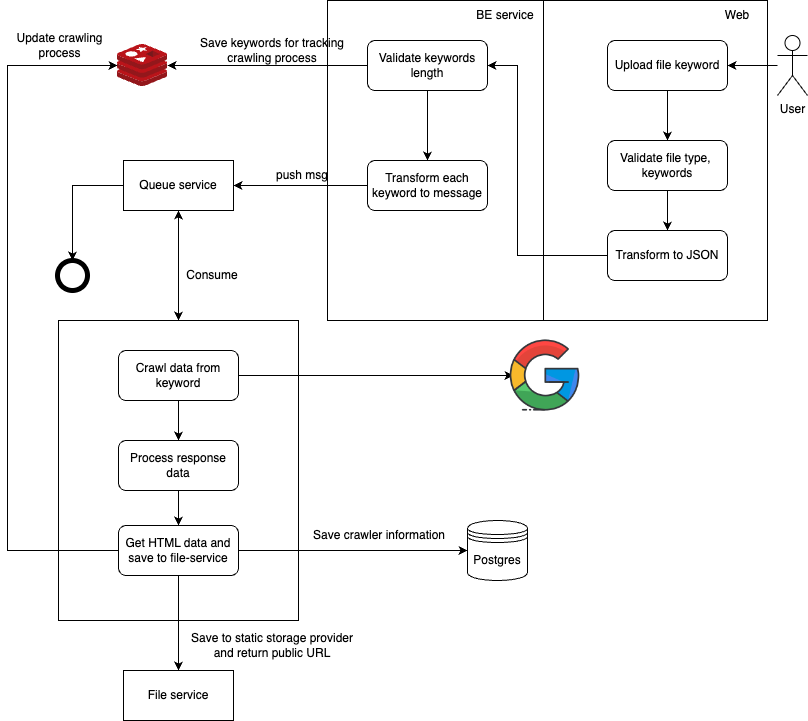

The diagram above was exported from draw.io. Its source (the exported page's mxGraphModel, read from the mxfile embedded in the PNG):
<mxGraphModel dx="1026" dy="684" grid="1" gridSize="10" guides="1" tooltips="1" connect="1" arrows="1" fold="1" page="1" pageScale="1" pageWidth="827" pageHeight="1169" math="0" shadow="0">
  <root>
    <mxCell id="0" />
    <mxCell id="1" parent="0" />
    <mxCell id="i3qwZFMtYOgOu_R4i8tj-62" value="" style="rounded=0;whiteSpace=wrap;html=1;" parent="1" vertex="1">
      <mxGeometry x="340" y="40" width="216" height="320" as="geometry" />
    </mxCell>
    <mxCell id="i3qwZFMtYOgOu_R4i8tj-64" value="" style="rounded=0;whiteSpace=wrap;html=1;" parent="1" vertex="1">
      <mxGeometry x="556" y="40" width="224" height="320" as="geometry" />
    </mxCell>
    <mxCell id="i3qwZFMtYOgOu_R4i8tj-12" value="" style="rounded=0;whiteSpace=wrap;html=1;" parent="1" vertex="1">
      <mxGeometry x="71" y="360" width="240" height="300" as="geometry" />
    </mxCell>
    <mxCell id="SRe__3zbfR1P_urhuYX8-11" style="edgeStyle=orthogonalEdgeStyle;rounded=0;orthogonalLoop=1;jettySize=auto;html=1;entryX=1;entryY=0.5;entryDx=0;entryDy=0;" edge="1" parent="1" source="i3qwZFMtYOgOu_R4i8tj-1" target="i3qwZFMtYOgOu_R4i8tj-2">
      <mxGeometry relative="1" as="geometry" />
    </mxCell>
    <mxCell id="i3qwZFMtYOgOu_R4i8tj-1" value="User" style="shape=umlActor;verticalLabelPosition=bottom;verticalAlign=top;html=1;outlineConnect=0;" parent="1" vertex="1">
      <mxGeometry x="790" y="75" width="30" height="60" as="geometry" />
    </mxCell>
    <mxCell id="i3qwZFMtYOgOu_R4i8tj-4" value="" style="edgeStyle=orthogonalEdgeStyle;rounded=0;orthogonalLoop=1;jettySize=auto;html=1;" parent="1" source="i3qwZFMtYOgOu_R4i8tj-2" target="i3qwZFMtYOgOu_R4i8tj-3" edge="1">
      <mxGeometry relative="1" as="geometry" />
    </mxCell>
    <mxCell id="i3qwZFMtYOgOu_R4i8tj-2" value="Upload file keyword" style="rounded=1;whiteSpace=wrap;html=1;" parent="1" vertex="1">
      <mxGeometry x="620" y="80" width="120" height="50" as="geometry" />
    </mxCell>
    <mxCell id="i3qwZFMtYOgOu_R4i8tj-7" value="" style="edgeStyle=orthogonalEdgeStyle;rounded=0;orthogonalLoop=1;jettySize=auto;html=1;" parent="1" source="i3qwZFMtYOgOu_R4i8tj-3" target="i3qwZFMtYOgOu_R4i8tj-5" edge="1">
      <mxGeometry relative="1" as="geometry" />
    </mxCell>
    <mxCell id="i3qwZFMtYOgOu_R4i8tj-3" value="Validate file type,&amp;nbsp; keywords" style="rounded=1;whiteSpace=wrap;html=1;" parent="1" vertex="1">
      <mxGeometry x="620" y="180" width="120" height="50" as="geometry" />
    </mxCell>
    <mxCell id="i3qwZFMtYOgOu_R4i8tj-46" style="edgeStyle=orthogonalEdgeStyle;rounded=0;orthogonalLoop=1;jettySize=auto;html=1;entryX=1;entryY=0.5;entryDx=0;entryDy=0;" parent="1" source="i3qwZFMtYOgOu_R4i8tj-5" target="i3qwZFMtYOgOu_R4i8tj-8" edge="1">
      <mxGeometry relative="1" as="geometry">
        <Array as="points">
          <mxPoint x="530" y="295" />
          <mxPoint x="530" y="105" />
        </Array>
      </mxGeometry>
    </mxCell>
    <mxCell id="i3qwZFMtYOgOu_R4i8tj-5" value="Transform to JSON" style="rounded=1;whiteSpace=wrap;html=1;" parent="1" vertex="1">
      <mxGeometry x="620" y="270" width="120" height="50" as="geometry" />
    </mxCell>
    <mxCell id="i3qwZFMtYOgOu_R4i8tj-14" value="" style="edgeStyle=orthogonalEdgeStyle;rounded=0;orthogonalLoop=1;jettySize=auto;html=1;" parent="1" source="i3qwZFMtYOgOu_R4i8tj-8" target="i3qwZFMtYOgOu_R4i8tj-9" edge="1">
      <mxGeometry relative="1" as="geometry" />
    </mxCell>
    <mxCell id="i3qwZFMtYOgOu_R4i8tj-8" value="Validate keywords length" style="rounded=1;whiteSpace=wrap;html=1;" parent="1" vertex="1">
      <mxGeometry x="380" y="80" width="120" height="50" as="geometry" />
    </mxCell>
    <mxCell id="i3qwZFMtYOgOu_R4i8tj-52" style="edgeStyle=orthogonalEdgeStyle;rounded=0;orthogonalLoop=1;jettySize=auto;html=1;entryX=1;entryY=0.5;entryDx=0;entryDy=0;" parent="1" source="i3qwZFMtYOgOu_R4i8tj-9" target="i3qwZFMtYOgOu_R4i8tj-51" edge="1">
      <mxGeometry relative="1" as="geometry" />
    </mxCell>
    <mxCell id="i3qwZFMtYOgOu_R4i8tj-9" value="Transform each keyword to message" style="rounded=1;whiteSpace=wrap;html=1;" parent="1" vertex="1">
      <mxGeometry x="380" y="200" width="120" height="50" as="geometry" />
    </mxCell>
    <mxCell id="i3qwZFMtYOgOu_R4i8tj-17" value="push msg" style="text;html=1;strokeColor=none;fillColor=none;align=center;verticalAlign=middle;whiteSpace=wrap;rounded=0;" parent="1" vertex="1">
      <mxGeometry x="270" y="200" width="90" height="30" as="geometry" />
    </mxCell>
    <mxCell id="i3qwZFMtYOgOu_R4i8tj-19" value="Consume" style="text;html=1;strokeColor=none;fillColor=none;align=center;verticalAlign=middle;whiteSpace=wrap;rounded=0;" parent="1" vertex="1">
      <mxGeometry x="180" y="300" width="90" height="30" as="geometry" />
    </mxCell>
    <mxCell id="i3qwZFMtYOgOu_R4i8tj-50" style="edgeStyle=orthogonalEdgeStyle;rounded=0;orthogonalLoop=1;jettySize=auto;html=1;entryX=0.5;entryY=0;entryDx=0;entryDy=0;exitX=0;exitY=0.5;exitDx=0;exitDy=0;" parent="1" source="i3qwZFMtYOgOu_R4i8tj-51" target="i3qwZFMtYOgOu_R4i8tj-49" edge="1">
      <mxGeometry relative="1" as="geometry">
        <mxPoint x="170" y="150" as="sourcePoint" />
      </mxGeometry>
    </mxCell>
    <mxCell id="i3qwZFMtYOgOu_R4i8tj-40" style="edgeStyle=orthogonalEdgeStyle;rounded=0;orthogonalLoop=1;jettySize=auto;html=1;" parent="1" source="i3qwZFMtYOgOu_R4i8tj-29" target="i3qwZFMtYOgOu_R4i8tj-32" edge="1">
      <mxGeometry relative="1" as="geometry" />
    </mxCell>
    <mxCell id="i3qwZFMtYOgOu_R4i8tj-29" value="Process response data" style="rounded=1;whiteSpace=wrap;html=1;" parent="1" vertex="1">
      <mxGeometry x="131" y="480" width="120" height="50" as="geometry" />
    </mxCell>
    <mxCell id="i3qwZFMtYOgOu_R4i8tj-58" style="edgeStyle=orthogonalEdgeStyle;rounded=0;orthogonalLoop=1;jettySize=auto;html=1;entryX=0;entryY=0.5;entryDx=0;entryDy=0;" parent="1" source="i3qwZFMtYOgOu_R4i8tj-32" target="i3qwZFMtYOgOu_R4i8tj-33" edge="1">
      <mxGeometry relative="1" as="geometry" />
    </mxCell>
    <mxCell id="i3qwZFMtYOgOu_R4i8tj-60" style="edgeStyle=orthogonalEdgeStyle;rounded=0;orthogonalLoop=1;jettySize=auto;html=1;entryX=0.5;entryY=0;entryDx=0;entryDy=0;" parent="1" source="i3qwZFMtYOgOu_R4i8tj-32" edge="1">
      <mxGeometry relative="1" as="geometry">
        <mxPoint x="191" y="710" as="targetPoint" />
      </mxGeometry>
    </mxCell>
    <mxCell id="i3qwZFMtYOgOu_R4i8tj-32" value="Get HTML data and save to file-service" style="rounded=1;whiteSpace=wrap;html=1;" parent="1" vertex="1">
      <mxGeometry x="131" y="565" width="120" height="50" as="geometry" />
    </mxCell>
    <mxCell id="i3qwZFMtYOgOu_R4i8tj-33" value="Postgres" style="shape=datastore;whiteSpace=wrap;html=1;" parent="1" vertex="1">
      <mxGeometry x="480" y="560" width="60" height="60" as="geometry" />
    </mxCell>
    <mxCell id="i3qwZFMtYOgOu_R4i8tj-41" value="Save to static storage provider and return public URL" style="text;html=1;strokeColor=none;fillColor=none;align=center;verticalAlign=middle;whiteSpace=wrap;rounded=0;" parent="1" vertex="1">
      <mxGeometry x="200" y="670" width="170" height="30" as="geometry" />
    </mxCell>
    <mxCell id="i3qwZFMtYOgOu_R4i8tj-44" value="Save crawler information" style="text;html=1;strokeColor=none;fillColor=none;align=center;verticalAlign=middle;whiteSpace=wrap;rounded=0;" parent="1" vertex="1">
      <mxGeometry x="310" y="560" width="164" height="30" as="geometry" />
    </mxCell>
    <mxCell id="i3qwZFMtYOgOu_R4i8tj-49" value="" style="shape=ellipse;html=1;dashed=0;whiteSpace=wrap;aspect=fixed;strokeWidth=5;perimeter=ellipsePerimeter;" parent="1" vertex="1">
      <mxGeometry x="70" y="300" width="30" height="30" as="geometry" />
    </mxCell>
    <mxCell id="i3qwZFMtYOgOu_R4i8tj-51" value="Queue service" style="rounded=0;whiteSpace=wrap;html=1;" parent="1" vertex="1">
      <mxGeometry x="136" y="200" width="110" height="50" as="geometry" />
    </mxCell>
    <mxCell id="i3qwZFMtYOgOu_R4i8tj-53" value="" style="endArrow=classic;startArrow=classic;html=1;rounded=0;entryX=0.5;entryY=1;entryDx=0;entryDy=0;exitX=0.5;exitY=0;exitDx=0;exitDy=0;" parent="1" source="i3qwZFMtYOgOu_R4i8tj-12" target="i3qwZFMtYOgOu_R4i8tj-51" edge="1">
      <mxGeometry width="50" height="50" relative="1" as="geometry">
        <mxPoint x="380" y="430" as="sourcePoint" />
        <mxPoint x="430" y="380" as="targetPoint" />
      </mxGeometry>
    </mxCell>
    <mxCell id="i3qwZFMtYOgOu_R4i8tj-65" value="Web" style="text;html=1;strokeColor=none;fillColor=none;align=center;verticalAlign=middle;whiteSpace=wrap;rounded=0;" parent="1" vertex="1">
      <mxGeometry x="720" y="40" width="60" height="30" as="geometry" />
    </mxCell>
    <mxCell id="i3qwZFMtYOgOu_R4i8tj-66" value="BE service" style="text;html=1;strokeColor=none;fillColor=none;align=center;verticalAlign=middle;whiteSpace=wrap;rounded=0;" parent="1" vertex="1">
      <mxGeometry x="480" y="40" width="76" height="30" as="geometry" />
    </mxCell>
    <mxCell id="i3qwZFMtYOgOu_R4i8tj-68" style="edgeStyle=orthogonalEdgeStyle;rounded=0;orthogonalLoop=1;jettySize=auto;html=1;entryX=0;entryY=0.5;entryDx=0;entryDy=0;" parent="1" source="i3qwZFMtYOgOu_R4i8tj-67" edge="1">
      <mxGeometry relative="1" as="geometry">
        <mxPoint x="526" y="415" as="targetPoint" />
      </mxGeometry>
    </mxCell>
    <mxCell id="i3qwZFMtYOgOu_R4i8tj-69" style="edgeStyle=orthogonalEdgeStyle;rounded=0;orthogonalLoop=1;jettySize=auto;html=1;entryX=0.5;entryY=0;entryDx=0;entryDy=0;" parent="1" source="i3qwZFMtYOgOu_R4i8tj-67" target="i3qwZFMtYOgOu_R4i8tj-29" edge="1">
      <mxGeometry relative="1" as="geometry" />
    </mxCell>
    <mxCell id="i3qwZFMtYOgOu_R4i8tj-67" value="Crawl data from keyword" style="rounded=1;whiteSpace=wrap;html=1;" parent="1" vertex="1">
      <mxGeometry x="131" y="390" width="120" height="50" as="geometry" />
    </mxCell>
    <mxCell id="i3qwZFMtYOgOu_R4i8tj-71" value="" style="shape=image;html=1;verticalAlign=top;verticalLabelPosition=bottom;labelBackgroundColor=#ffffff;imageAspect=0;aspect=fixed;image=https://cdn4.iconfinder.com/data/icons/social-media-2070/140/_google-128.png" parent="1" vertex="1">
      <mxGeometry x="518" y="375.5" width="79" height="79" as="geometry" />
    </mxCell>
    <mxCell id="SRe__3zbfR1P_urhuYX8-1" value="" style="image;sketch=0;aspect=fixed;html=1;points=[];align=center;fontSize=12;image=img/lib/mscae/Cache_Redis_Product.svg;" vertex="1" parent="1">
      <mxGeometry x="130" y="84" width="50" height="42" as="geometry" />
    </mxCell>
    <mxCell id="SRe__3zbfR1P_urhuYX8-2" style="edgeStyle=orthogonalEdgeStyle;rounded=0;orthogonalLoop=1;jettySize=auto;html=1;entryX=1;entryY=0.5;entryDx=0;entryDy=0;entryPerimeter=0;" edge="1" parent="1" source="i3qwZFMtYOgOu_R4i8tj-8" target="SRe__3zbfR1P_urhuYX8-1">
      <mxGeometry relative="1" as="geometry" />
    </mxCell>
    <mxCell id="SRe__3zbfR1P_urhuYX8-3" value="Save keywords for tracking crawling process" style="text;html=1;strokeColor=none;fillColor=none;align=center;verticalAlign=middle;whiteSpace=wrap;rounded=0;" vertex="1" parent="1">
      <mxGeometry x="210" y="75" width="150" height="30" as="geometry" />
    </mxCell>
    <mxCell id="SRe__3zbfR1P_urhuYX8-4" style="edgeStyle=orthogonalEdgeStyle;rounded=0;orthogonalLoop=1;jettySize=auto;html=1;entryX=0;entryY=0.5;entryDx=0;entryDy=0;entryPerimeter=0;" edge="1" parent="1" source="i3qwZFMtYOgOu_R4i8tj-32" target="SRe__3zbfR1P_urhuYX8-1">
      <mxGeometry relative="1" as="geometry">
        <Array as="points">
          <mxPoint x="20" y="590" />
          <mxPoint x="20" y="105" />
        </Array>
      </mxGeometry>
    </mxCell>
    <mxCell id="SRe__3zbfR1P_urhuYX8-5" value="Update crawling process" style="text;html=1;strokeColor=none;fillColor=none;align=center;verticalAlign=middle;whiteSpace=wrap;rounded=0;" vertex="1" parent="1">
      <mxGeometry x="15" y="70" width="115" height="30" as="geometry" />
    </mxCell>
    <mxCell id="SRe__3zbfR1P_urhuYX8-7" value="File service" style="rounded=0;whiteSpace=wrap;html=1;" vertex="1" parent="1">
      <mxGeometry x="136" y="710" width="110" height="50" as="geometry" />
    </mxCell>
  </root>
</mxGraphModel>